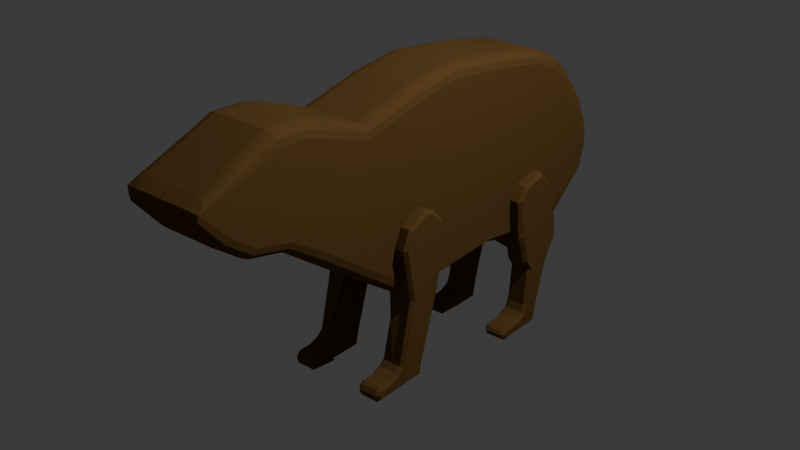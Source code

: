 # Source: hyrax.blend  (saved by Blender 4.0.36; exported with 4.5.12 LTS)
import bpy
from mathutils import Matrix  # noqa: F401  (used for matrix-valued properties, if any)

bpy.ops.wm.read_factory_settings(use_empty=True)
scene = bpy.context.scene
scene.name = 'Scene'

# ---- collections
col_collection = bpy.data.collections.new('Collection'); scene.collection.children.link(col_collection)

# ---- materials (node trees are filled in below, after node groups)
mat_material = bpy.data.materials.new('Material')
mat_material.use_transparent_shadow = False

# ---- material node trees
mat_material.use_nodes = True; mat_material.node_tree.nodes.clear()
_N = mat_material.node_tree.nodes; _L = mat_material.node_tree.links
n0 = _N.new('ShaderNodeOutputMaterial'); n0.name = 'Material Output'; n0.location = (604, 430)
n1 = _N.new('ShaderNodeBsdfPrincipled'); n1.name = 'Principled BSDF'; n1.location = (192, 541)
n1.inputs[0].default_value = (0.1552, 0.08422, 0.02764, 1.0)
n1.inputs[2].default_value = 0.5773
n1.inputs[3].default_value = 3.2
n1.inputs[13].default_value = 0.0
n1.inputs[14].default_value = (1.0, 0.498, 0.1026, 1.0)
n1.inputs[15].default_value = 0.08182
n1.inputs[22].default_value = (1.0, 0.8398, 0.2689, 1.0)
_L.new(n1.outputs[0], n0.inputs[0])
n0.is_active_output = True

# ---- world
world_world = bpy.data.worlds.new('World'); scene.world = world_world
world_world.use_nodes = True; world_world.node_tree.nodes.clear()
_N = world_world.node_tree.nodes; _L = world_world.node_tree.links
n0 = _N.new('ShaderNodeOutputWorld'); n0.name = 'World Output'; n0.location = (300, 300)
n1 = _N.new('ShaderNodeBackground'); n1.name = 'Background'; n1.location = (10, 300)
n1.inputs[0].default_value = (0.05088, 0.05088, 0.05088, 1.0)
_L.new(n1.outputs[0], n0.inputs[0])
n0.is_active_output = True
world_world.color = (0.05088, 0.05088, 0.05088)
world_world.use_sun_shadow = False
world_world.sun_shadow_jitter_overblur = 0.0

# ---- lights
light_light = bpy.data.lights.new('Light', 'POINT')
light_light.transmission_factor = 0.0
light_light.use_soft_falloff = False
light_light.energy = 1000.0
light_light.shadow_soft_size = 0.1
light_light.shadow_maximum_resolution = 0.006
light_light.use_absolute_resolution = True

# ---- meshes
me_plane = bpy.data.meshes.new('Plane')
me_plane.from_pydata([(-1.596, -0.9957, 4.5e-08), (1.069, -0.4742, -5.191e-09), (-1.83, 0.9852, 6.263e-08), (1.072, 1.212, -5.455e-09), (-1.585, 2.133, 4.415e-08), (-1.108, 2.798, 8.157e-09), (0.0, 3.393, 0.0), (-0.5, 3.201, 0.0), (0.3532, 3.404, 1.109e-08), (0.6929, 3.265, 4.308e-09), (-1.899, 0.416, 6.784e-08), (-1.834, -1.513, 6.294e-08), (-0.02245, -1.711, 7.719e-08), (-1.963, -1.824, 7.273e-08), (-0.433, -2.175, 1.082e-07), (-1.866, -2.494, 6.539e-08), (-0.5735, -2.652, 1.188e-07), (-1.985, -2.258, 7.436e-08), (-1.261, -3.259, 1.971e-08), (-0.5735, -2.652, 1.188e-07), (-1.261, -3.259, 1.971e-08), (1.084, 0.5762, -6.355e-09), (-1.457, -3.244, -0.005958), (-1.368, 2.542, 2.779e-08), (-1.726, 1.544, 5.477e-08), (-1.812, -0.2075, 6.131e-08), (1.261, 1.663, -1.971e-08), (1.211, 2.451, -1.591e-08), (1.486, 2.475, -3.667e-08), (1.252, 2.753, -1.903e-08), (0.4474, 1.159, 8.887e-09), (-1.553, -3.098, 0.001069), (0.6617, 2.377, -2.164e-08), (0.5422, 1.597, -2.678e-08), (0.2377, 2.076, 3.292e-09), (0.4713, 2.263, -1.081e-08), (0.3336, 1.724, -7.488e-09), (1.088, 0.001769, -6.639e-09), (0.255, -0.6, -1.925e-08), (0.09853, 0.07178, 3.031e-08), (-0.1724, -0.2304, 3.189e-08), (-0.01443, -0.5035, 1.053e-08), (-0.1039, -0.0828, 3.615e-08), (0.5232, -1.093, 3.6e-08), (0.6619, -0.5371, -1.222e-08), (0.5871, 0.07244, 1.23e-08), (0.854, 1.63, -1.965e-08), (0.9362, 2.414, -1.878e-08), (-0.8762, -2.99, 6.615e-08), (-1.596, -0.9957, 0.4018), (-1.83, 0.9852, 0.4018), (1.072, 1.212, 0.4018), (-1.585, 2.133, 0.4018), (-1.108, 2.798, 0.4018), (3.033e-08, 3.393, 0.4018), (-0.5, 3.201, 0.4018), (0.3532, 3.404, 0.4018), (0.6929, 3.265, 0.4018), (-1.899, 0.416, 0.4018), (-1.834, -1.513, 0.4018), (-0.02245, -1.711, 0.4018), (-1.963, -1.824, 0.4001), (-0.433, -2.175, 0.4018), (-1.866, -2.494, 0.4018), (-1.985, -2.258, 0.4018), (-0.5735, -2.652, 0.4018), (-1.261, -3.259, 0.4018), (1.084, 0.5762, 0.4018), (-1.457, -3.244, 0.3958), (-1.368, 2.542, 0.4018), (-1.726, 1.544, 0.4018), (-1.812, -0.2075, 0.4018), (1.261, 1.663, 0.4018), (2.581, 1.843, 0.4018), (1.252, 2.753, 0.4018), (-1.553, -3.098, 0.4028), (2.122, -0.6901, 0.4018), (2.333, -0.7261, 0.4018), (0.5232, -1.093, 0.4018), (-0.8762, -2.99, 0.4018), (-1.433, -3.227, 0.5819), (1.211, 2.449, 0.5879), (1.82, 1.891, 0.5879), (1.877, 2.283, 0.5879), (1.448, 1.749, 0.5879), (2.607, 2.117, 0.5879), (1.673, 2.356, 0.5905), (1.638, 1.786, 0.5879), (2.83, 1.833, 0.5879), (2.833, 2.081, 0.5879), (2.614, 1.424, 0.5965), (2.812, 1.417, 0.5981), (2.823, 1.692, 0.5879), (2.598, 1.708, 0.5879), (2.426, 1.846, 0.5879), (2.43, 2.15, 0.5879), (2.541, 1.805, 0.5879), (0.4477, 1.157, 0.5879), (0.662, 2.375, 0.5879), (0.5425, 1.596, 0.5879), (0.2379, 2.075, 0.5879), (0.4716, 2.261, 0.5879), (0.3339, 1.722, 0.5879), (0.2553, -0.6015, 0.5879), (0.09882, 0.07024, 0.5879), (-0.1721, -0.2319, 0.5879), (-0.01414, -0.505, 0.5879), (-0.1036, -0.08434, 0.5879), (2.333, -0.7277, 0.5879), (2.342, -0.3046, 0.5848), (2.117, -1.011, 0.5879), (2.328, -1.047, 0.5879), (2.12, -0.8514, 0.5879), (1.994, -0.6607, 0.5879), (2.072, -0.73, 0.5879), (2.208, -1.089, 0.5879), (2.288, -1.073, 0.5879), (2.144, -1.053, 0.5879), (2.691, 1.343, 0.5973), (2.642, 1.37, 0.5969), (2.762, 1.361, 0.5977), (0.6622, -0.5386, 0.5879), (0.5874, 0.07091, 0.5879), (0.8543, 1.629, 0.5879), (0.9365, 2.412, 0.5879), (2.131, -0.2678, 0.5817), (1.088, 0.001769, 0.5817), (2.574, 1.845, 0.7678), (2.122, -0.6917, 0.7678), (2.342, -0.305, 0.7244), (2.298, -0.342, 0.7678), (2.13, -0.3134, 0.7678), (2.131, -0.269, 0.7244), (1.091, -0.0001768, 0.7244), (1.086, -0.04355, 0.7678), (0.6555, -0.4958, 0.7678), (0.6622, -0.5386, 0.7244), (1.069, -0.4757, 0.7244), (1.071, -0.4317, 0.7678), (0.01542, -0.4696, 0.7678), (-0.01414, -0.505, 0.7244), (0.2553, -0.6015, 0.7244), (0.2595, -0.557, 0.7678), (0.5825, 0.02758, 0.7678), (0.5874, 0.07091, 0.7244), (0.09882, 0.07024, 0.7244), (0.1135, 0.02694, 0.7678), (-0.0688, -0.1123, 0.7678), (-0.1036, -0.08434, 0.7244), (-0.1721, -0.2319, 0.7244), (-0.1233, -0.2298, 0.7678), (1.994, -0.6607, 0.7244), (2.014, -0.6203, 0.7678), (2.29, -0.7203, 0.7678), (2.333, -0.7277, 0.7244), (2.271, -1.032, 0.7678), (2.288, -1.073, 0.7244), (2.285, -1.023, 0.7678), (2.328, -1.047, 0.7244), (2.163, -0.8436, 0.7678), (2.12, -0.8514, 0.7244), (2.161, -0.9986, 0.7678), (2.117, -1.011, 0.7244), (2.109, -0.7045, 0.7678), (2.072, -0.73, 0.7244), (2.175, -1.021, 0.7678), (2.144, -1.053, 0.7244), (2.208, -1.089, 0.7244), (2.215, -1.044, 0.7678), (1.088, 0.001769, 0.4505), (1.084, -0.0472, 0.4018), (1.088, 0.001769, 0.353), (1.088, 0.0505, 0.4018), (1.088, 0.001366, 0.4505), (2.131, -0.2678, 0.4505), (2.13, -0.3175, 0.4018), (2.292, -0.3452, 0.4018), (2.342, -0.304, 0.4505), (2.166, -0.9955, 0.4018), (2.117, -1.01, 0.4505), (2.279, -1.019, 0.4018), (2.33, -1.047, 0.4582), (2.12, -0.8503, 0.4505), (2.168, -0.8424, 0.4018), (2.072, -0.7289, 0.4505), (2.112, -0.6979, 0.4018), (2.216, -1.036, 0.4018), (2.208, -1.088, 0.4505), (2.269, -1.025, 0.4018), (2.288, -1.072, 0.4505), (2.144, -1.052, 0.4505), (2.179, -1.015, 0.4018), (2.333, -0.7265, 0.4505), (2.284, -0.7178, 0.4018), (1.056, -0.4183, 0.4018), (1.056, -0.4695, 0.4505), (1.02, -0.5045, 0.4018), (1.054, -0.4681, 0.3531), (2.021, -0.6181, 0.403), (1.994, -0.6599, 0.4518), (1.877, 2.283, 0.7191), (1.87, 2.235, 0.7678), (1.82, 1.891, 0.7194), (1.828, 1.944, 0.7678), (1.451, 1.799, 0.7678), (1.448, 1.749, 0.7197), (1.169, 1.713, 0.7678), (1.164, 1.648, 0.7292), (1.67, 2.306, 0.7702), (1.673, 2.356, 0.7218), (1.641, 1.837, 0.768), (1.638, 1.786, 0.7196), (1.208, 2.399, 0.7678), (1.208, 2.46, 0.73), (1.486, 2.474, 0.7191), (1.483, 2.424, 0.7678), (2.607, 2.117, 0.7191), (2.602, 2.067, 0.7678), (2.419, 1.9, 0.7678), (2.426, 1.846, 0.7194), (2.429, 2.1, 0.7678), (2.43, 2.15, 0.7191), (2.784, 2.039, 0.7678), (2.833, 2.081, 0.7191), (2.83, 1.833, 0.7191), (2.781, 1.834, 0.7678), (2.678, 1.405, 0.7769), (2.642, 1.37, 0.7283), (2.614, 1.424, 0.7279), (2.666, 1.428, 0.7736), (2.775, 1.695, 0.7678), (2.823, 1.692, 0.7191), (2.812, 1.417, 0.7294), (2.764, 1.437, 0.7747), (2.598, 1.708, 0.7193), (2.651, 1.704, 0.7678), (2.541, 1.805, 0.7193), (0.8543, 1.629, 0.719), (0.8596, 1.68, 0.7678), (0.5504, 1.647, 0.7678), (0.5425, 1.596, 0.719), (0.3759, 1.753, 0.7678), (0.3339, 1.722, 0.7189), (0.54, 2.253, 0.7678), (0.4716, 2.261, 0.7188), (0.2379, 2.075, 0.7189), (0.2933, 2.057, 0.7678), (0.6538, 2.322, 0.7678), (0.662, 2.375, 0.7188), (0.931, 2.36, 0.7678), (0.9365, 2.412, 0.7186), (2.736, 1.405, 0.7776), (2.762, 1.361, 0.729), (2.697, 1.395, 0.7771), (2.691, 1.343, 0.7286), (1.827, 1.945, 0.4018), (1.819, 1.892, 0.4498), (1.87, 2.236, 0.4018), (1.877, 2.284, 0.4498), (1.448, 1.75, 0.4498), (1.45, 1.8, 0.4018), (1.428, 1.741, 0.3591), (1.404, 1.73, 0.4018), (1.473, 2.466, 0.4373), (2.602, 2.069, 0.4018), (2.606, 2.118, 0.4498), (1.673, 2.357, 0.4524), (1.669, 2.307, 0.4042), (1.637, 1.787, 0.4498), (1.64, 1.838, 0.402), (2.782, 1.836, 0.4018), (2.83, 1.834, 0.4498), (2.833, 2.082, 0.4498), (2.785, 2.04, 0.4018), (2.668, 1.424, 0.4077), (2.614, 1.425, 0.4584), (2.764, 1.438, 0.4088), (2.811, 1.419, 0.46), (2.823, 1.693, 0.4498), (2.775, 1.697, 0.4018), (2.653, 1.706, 0.4018), (2.598, 1.709, 0.4498), (2.426, 1.847, 0.4498), (2.395, 1.903, 0.4018), (2.43, 2.152, 0.4498), (2.429, 2.102, 0.4018), (2.541, 1.807, 0.4498), (2.576, 1.838, 0.4018), (2.697, 1.396, 0.4111), (2.691, 1.344, 0.4592), (2.677, 1.407, 0.4109), (2.641, 1.371, 0.4588), (2.736, 1.406, 0.4116), (2.762, 1.362, 0.4596), (1.072, 1.211, 0.5097), (0.9935, 1.204, 0.5879), (1.005, 0.5704, 0.5879), (1.084, 0.5753, 0.5097), (1.087, 1.653, 0.5879), (1.202, 1.662, 0.5179), (1.241, 1.685, 0.5879), (1.165, 1.654, 0.6656), (1.088, 0.0008771, 0.5097), (1.009, 0.01139, 0.5879), (1.09, -1.767e-06, 0.666), (-1.414, -0.9692, 0.5817), (-1.596, -0.9957, 0.4018), (-1.504, -0.9774, 0.5629), (-1.571, -0.9912, 0.4948), (-1.639, 0.9982, 0.5879), (-1.83, 0.9852, 0.4008), (-1.734, 0.9911, 0.5628), (-1.804, 0.9864, 0.4943), (-1.408, 2.065, 0.5879), (-1.585, 2.133, 0.4008), (-1.496, 2.099, 0.5628), (-1.561, 2.124, 0.4943), (-1.108, 2.798, 0.4008), (-0.9894, 2.651, 0.5879), (-1.092, 2.778, 0.4943), (-1.049, 2.724, 0.5628), (-1.463e-06, 3.393, 0.4008), (0.03773, 3.205, 0.5879), (0.005162, 3.367, 0.4943), (0.01897, 3.299, 0.5628), (-0.4135, 3.032, 0.5879), (-0.5, 3.201, 0.4008), (-0.4566, 3.116, 0.5628), (-0.4883, 3.178, 0.4943), (0.2627, 3.212, 0.5879), (0.3532, 3.404, 0.4008), (0.308, 3.308, 0.5628), (0.3412, 3.378, 0.4943), (0.6853, 3.039, 0.5879), (0.6886, 3.152, 0.5884), (0.6898, 3.235, 0.5563), (-1.899, 0.416, 0.4008), (-1.709, 0.4247, 0.5879), (-1.873, 0.4166, 0.4943), (-1.804, 0.4198, 0.5628), (-1.216, 2.428, 0.5879), (-1.368, 2.542, 0.4008), (-1.292, 2.484, 0.5628), (-1.348, 2.526, 0.4943), (-1.554, 1.453, 0.5879), (-1.726, 1.544, 0.4008), (-1.64, 1.498, 0.5628), (-1.702, 1.531, 0.4943), (-1.812, -0.2075, 0.4008), (-1.625, -0.1817, 0.5879), (-1.787, -0.2046, 0.4943), (-1.718, -0.1952, 0.5628), (1.27, 2.455, 0.5879), (1.379, 2.459, 0.5782), (1.475, 2.453, 0.563), (1.22, 2.515, 0.5879), (1.251, 2.719, 0.5234), (1.236, 2.633, 0.5647), (-1.661, -1.59, 0.5883), (-1.821, -1.517, 0.5229), (-1.747, -1.544, 0.5611), (-1.777, -1.868, 0.5879), (-1.938, -1.83, 0.494), (-1.87, -1.846, 0.5627), (-1.699, -2.41, 0.5878), (-1.782, -2.452, 0.5627), (-1.844, -2.483, 0.494), (-1.795, -2.219, 0.5879), (-1.89, -2.239, 0.5627), (-1.959, -2.253, 0.494), (-1.49, -3.152, 0.5637), (-1.536, -3.113, 0.4958), (-1.414, -0.9692, 0.5817), (-1.596, -0.9957, 0.4018), (-0.5886, -2.141, 0.5879), (-0.5107, -2.158, 0.5665), (-0.4537, -2.171, 0.508), (-0.7161, -2.574, 0.5879), (-0.6447, -2.613, 0.5665), (-0.5924, -2.642, 0.508), (-1.283, -3.252, 0.5081), (-1.344, -3.232, 0.5667), (-0.9825, -2.871, 0.5879), (-0.9292, -2.931, 0.5665), (-0.8903, -2.974, 0.508), (0.7936, -0.5183, 0.5879), (1.244, -0.5107, 0.5879), (1.069, -0.4757, 0.7244), (0.9296, -0.4962, 0.5695), (1.026, -0.4783, 0.5192), (-0.2455, -1.696, 0.5879), (-0.05252, -1.71, 0.4986), (-0.1339, -1.704, 0.564), (0.3895, -0.9762, 0.587), (0.5054, -1.078, 0.4985), (0.4564, -1.035, 0.5635), (-0.5886, -2.141, 0.5879)], [(16, 14), (18, 20), (19, 16), (192, 77)], [(38, 41, 40, 42, 39, 45, 37, 1, 44), (3, 30, 33, 46, 26), (1, 43, 0, 38, 44), (12, 14, 13, 11), (13, 14, 19, 48, 20, 22, 31, 15, 17), (29, 27, 28), (0, 25, 39, 42, 40, 41, 38), (30, 2, 24, 4, 23, 5, 7, 6, 8, 9, 32, 35, 34, 36, 33), (33, 36, 34, 35, 32, 47, 27, 26, 46), (9, 32, 47, 27, 29), (11, 12, 43, 0), (21, 37, 45, 39, 25, 10), (21, 10, 2, 30, 3), (52, 70, 345, 314), (72, 262, 261, 26), (295, 298, 123, 99, 97), (55, 53, 317, 326), (104, 107, 148, 145), (75, 68, 80, 370, 371), (291, 275, 90, 119), (290, 288, 292, 276, 279, 280, 274), (296, 337, 349, 104, 122, 303), (277, 293, 120, 91), (358, 372, 305, 393, 390), (68, 66, 380, 381, 80), (278, 277, 91, 92), (287, 280, 73), (284, 265, 85, 95), (289, 291, 119, 118), (270, 73, 280, 279), (181, 77, 108, 111), (9, 29, 74, 57), (174, 169, 126, 125), (19, 14, 62, 65), (43, 1, 197, 196, 78), (11, 0, 49, 59), (14, 12, 60, 62), (11, 13, 61, 59), (179, 190, 117, 110), (17, 15, 63, 64), (13, 17, 64, 61), (20, 48, 79, 66), (43, 12, 60, 78), (10, 25, 71, 58), (31, 22, 68, 75), (21, 3, 51, 67), (15, 31, 75, 63), (22, 20, 66, 68), (2, 10, 58, 50), (23, 4, 52, 69), (24, 2, 50, 70), (4, 24, 70, 52), (48, 19, 65, 79), (25, 0, 49, 71), (7, 5, 53, 55), (5, 23, 69, 53), (8, 6, 54, 56), (3, 26, 72, 51), (6, 7, 55, 54), (9, 8, 56, 57), (93, 96, 236, 234), (97, 99, 102, 100, 101, 98, 333, 329, 322, 325, 318, 340, 313, 344, 309), (50, 58, 336, 310), (390, 358, 361, 374, 396), (105, 106, 140, 149), (218, 220, 217, 127), (115, 116, 156, 167), (90, 93, 234, 228), (1, 37, 171, 170, 194, 197), (88, 92, 231, 224), (110, 117, 166, 162), (99, 123, 237, 240), (214, 354, 86, 209), (120, 118, 254, 252), (114, 112, 160, 164), (117, 115, 167, 166), (70, 50, 310, 345), (58, 71, 348, 336), (388, 395, 394, 389), (259, 262, 72, 299, 300, 84), (173, 172, 67, 297, 302), (305, 103, 106, 105, 107, 104, 349), (296, 295, 97, 309, 337), (204, 206, 212, 215), (287, 73, 283), (184, 182, 112, 114), (286, 282, 94, 96), (69, 52, 314, 341), (188, 186, 191, 178, 183, 76, 193, 180), (67, 51, 294, 297), (53, 69, 341, 317), (181, 192, 108, 111), (269, 267, 263, 260), (56, 54, 321, 330), (293, 289, 118, 120), (258, 284, 95, 83), (54, 55, 326, 321), (28, 26, 261, 260, 263), (57, 56, 330), (125, 109, 177, 174), (76, 183, 185), (333, 355, 81, 124, 98), (199, 184, 114, 113), (264, 285, 283, 73), (267, 269, 255, 257), (281, 286, 96, 93), (270, 273, 264, 73), (37, 21, 67, 172, 171), (29, 28, 263, 74), (71, 49, 306, 348), (187, 189, 116, 115), (282, 256, 82, 94), (385, 121, 103, 305, 393), (361, 367, 364, 80, 382, 377, 374), (134, 138, 152, 128, 131), (169, 173, 302, 304, 133, 126), (86, 83, 200, 209), (241, 239, 247, 243, 246), (95, 85, 216, 221), (304, 303, 122, 144, 133), (85, 89, 223, 216), (118, 119, 227, 254), (119, 90, 228, 227), (83, 95, 221, 200), (89, 88, 224, 223), (175, 76, 198, 194, 170), (125, 126, 133, 132), (111, 108, 154, 158), (113, 114, 164, 151), (300, 301, 207, 205, 84), (108, 109, 129, 154), (212, 249, 238, 206), (239, 238, 249, 247), (235, 230, 233, 251, 253, 226, 229), (177, 109, 108, 192), (128, 152, 163, 159), (94, 82, 202, 219), (106, 103, 141, 140), (91, 120, 252, 232), (122, 104, 145, 144), (204, 215, 208, 210), (112, 110, 162, 160), (107, 105, 149, 148), (195, 199, 113, 386, 196), (81, 124, 250, 213), (153, 128, 159, 161, 165, 168, 155, 157), (127, 225, 230, 235), (103, 121, 136, 141), (92, 91, 232, 231), (109, 125, 132, 129), (100, 102, 242, 245), (142, 135, 138, 134, 143, 146, 147, 150, 139), (127, 217, 222, 225), (82, 87, 211, 202), (98, 101, 244, 248), (131, 128, 153, 130), (96, 94, 219, 236), (124, 98, 248, 250), (210, 208, 201, 203), (101, 100, 245, 244), (116, 111, 158, 156), (185, 198, 76), (76, 175, 176, 193), (387, 386, 113, 151, 137), (190, 187, 115, 117), (271, 278, 92, 88), (275, 281, 93, 90), (272, 271, 88, 89), (265, 272, 89, 85), (256, 268, 87, 82), (266, 258, 83, 86), (268, 259, 84, 87), (28, 27, 26), (355, 352, 81), (123, 298, 301, 207, 237), (136, 137, 138, 135), (140, 141, 142, 139), (144, 145, 146, 143), (148, 149, 150, 147), (149, 140, 139, 150), (145, 148, 147, 146), (132, 133, 134, 131), (154, 129, 130, 153), (129, 132, 131, 130), (156, 158, 157, 155), (160, 162, 161, 159), (158, 154, 153, 157), (137, 151, 152, 138), (164, 160, 159, 163), (151, 164, 163, 152), (166, 167, 168, 165), (167, 156, 155, 168), (162, 166, 165, 161), (141, 136, 135, 142), (133, 144, 143, 134), (182, 179, 110, 112), (169, 170, 171, 172, 173), (194, 195, 196, 197), (175, 170, 169, 174), (183, 178, 179, 182), (185, 183, 182, 184), (191, 186, 187, 190), (186, 188, 189, 187), (178, 191, 190, 179), (177, 192, 193, 176), (176, 175, 174, 177), (199, 195, 194, 198), (198, 185, 184, 199), (180, 193, 192, 181), (214, 213, 81, 352, 353, 354), (189, 188, 180, 181), (116, 189, 181, 111), (87, 84, 205, 211), (102, 99, 240, 242), (205, 207, 206, 204), (209, 200, 201, 208), (211, 205, 204, 210), (213, 214, 215, 212), (219, 202, 203, 218), (221, 216, 217, 220), (214, 209, 208, 215), (202, 211, 210, 203), (223, 224, 225, 222), (216, 223, 222, 217), (227, 228, 229, 226), (231, 232, 233, 230), (224, 231, 230, 225), (228, 234, 235, 229), (200, 221, 220, 201), (236, 219, 218, 127), (234, 236, 127, 235), (238, 239, 240, 237), (242, 240, 239, 241), (244, 245, 246, 243), (248, 244, 243, 247), (245, 242, 241, 246), (250, 248, 247, 249), (252, 254, 253, 251), (254, 227, 226, 253), (232, 252, 251, 233), (206, 238, 237, 207), (213, 212, 249, 250), (203, 201, 220, 218), (259, 260, 261, 262), (267, 257, 258, 266), (269, 260, 259, 268), (283, 255, 256, 282), (285, 264, 265, 284), (263, 267, 266), (255, 269, 268, 256), (273, 270, 271, 272), (264, 273, 272, 265), (290, 274, 275, 291), (279, 276, 277, 278), (270, 279, 278, 271), (274, 280, 281, 275), (257, 285, 284, 258), (287, 283, 282, 286), (280, 287, 286, 281), (292, 288, 289, 293), (288, 290, 291, 289), (276, 292, 293, 277), (283, 285, 257, 255), (298, 299, 300, 301), (302, 303, 304), (295, 296, 297, 294), (296, 303, 302, 297), (294, 299, 298, 295), (51, 72, 299, 294), (310, 336, 338, 312), (312, 338, 339, 311), (311, 339, 337, 309), (344, 313, 315, 346), (346, 315, 316, 347), (347, 316, 314, 345), (326, 317, 319, 328), (328, 319, 320, 327), (327, 320, 318, 325), (340, 318, 320, 342), (342, 320, 319, 343), (343, 319, 317, 341), (330, 321, 323, 332), (332, 323, 324, 331), (331, 324, 322, 329), (321, 326, 328, 323), (323, 328, 327, 324), (324, 327, 325, 322), (57, 330, 332, 335), (335, 332, 331, 334), (334, 331, 329, 333), (333, 355, 357, 334), (336, 348, 350, 338), (338, 350, 351, 339), (339, 351, 349, 337), (313, 340, 342, 315), (315, 342, 343, 316), (316, 343, 341, 314), (309, 344, 346, 311), (311, 346, 347, 312), (312, 347, 345, 310), (305, 349, 351, 307), (307, 351, 350, 308), (308, 350, 348, 306), (352, 355, 357, 353), (353, 357, 356, 354), (354, 356, 74, 263), (334, 357, 356, 335), (335, 356, 74, 57), (266, 86, 354, 263), (64, 63, 366, 369), (369, 366, 365, 368), (368, 365, 364, 367), (61, 64, 369, 362), (362, 369, 368, 363), (363, 368, 367, 361), (63, 75, 371, 366), (366, 371, 370, 365), (365, 370, 80, 364), (372, 358, 360, 307), (307, 360, 359, 308), (308, 359, 59, 373), (59, 49, 306, 373), (61, 362, 359, 59), (360, 363, 362, 359), (358, 361, 363, 360), (382, 80, 381, 383), (383, 381, 380, 384), (384, 380, 66, 79), (374, 377, 378, 375), (375, 378, 379, 376), (376, 379, 65, 62), (377, 382, 383, 378), (378, 383, 384, 379), (379, 384, 79, 65), (385, 388, 389, 196, 386, 387), (390, 393, 395, 392), (392, 395, 394, 391), (391, 394, 78, 60), (121, 385, 387, 137, 136), (78, 196, 389, 394), (385, 393, 395, 388), (396, 390, 392, 375), (375, 376, 391, 392), (60, 391, 376, 62)])
_uv = me_plane.uv_layers.new(name='UVMap')
_uv.uv.foreach_set('vector', [0.5, 0.0, 0.4375, 0.0, 0.375, 0.0, 0.3125, 0.0, 0.25, 0.0, 0.125, 0.0, 0.0, 0.0, 1.0, 0.0, 0.75, 0.0, 1.0, 1.0, 0.5, 1.0, 0.0, 0.0, 0.0, 0.0, 0.0, 0.0, 1.0, 0.0, 0.0, 0.0, 0.0, 0.0, 0.5, 0.0, 0.75, 0.0, 1.0, 0.0, 1.0, 0.0, 0.0, 0.0, 0.0, 0.0, 0.0, 0.0, 1.0, 0.0, 0.0, 0.0, 0.0, 0.0, 0.0, 0.0, 0.0, 0.0, 0.0, 0.0, 0.0, 0.0, 0.0, 0.0, 1.0, 1.0, 1.0, 1.0, 1.0, 1.0, 0.0, 0.0, 0.0, 0.0, 0.25, 0.0, 0.3125, 0.0, 0.375, 0.0, 0.4375, 0.0, 0.5, 0.0, 0.0, 0.0, 0.0, 0.0, 0.0, 0.0, 0.0, 0.0, 0.0, 0.0, 0.0, 0.0, 0.0, 0.0, 0.0, 0.0, 0.0, 0.0, 0.0, 0.0, 0.0, 0.0, 0.0, 0.0, 0.0, 0.0, 0.0, 0.0, 0.0, 0.0, 0.0, 0.0, 0.0, 0.0, 0.0, 0.0, 0.0, 0.0, 0.0, 0.0, 0.5, 0.5, 1.0, 1.0, 1.0, 1.0, 0.5, 0.5, 0.0, 0.0, 0.0, 0.0, 0.5, 0.5, 1.0, 1.0, 1.0, 1.0, 0.0, 0.0, 0.0, 0.0, 0.0, 0.0, 0.0, 0.0, 0.0, 0.0, 0.0, 0.0, 0.125, 0.0, 0.25, 0.0, 0.0, 0.0, 0.0, 0.0, 0.0, 0.0, 0.0, 0.0, 0.0, 0.0, 0.0, 0.0, 1.0, 1.0, 0.0, 0.0, 0.0, 0.0, 0.0, 0.0, 0.0, 0.0, 0.0, 0.0, 0.767, 0.767, 0.8937, 0.8937, 0.0, 0.0, 0.9367, 1.0, 0.0, 0.0, 0.0, 0.0, 0.0, 0.0, 0.5, 1.0, 0.0, 0.0, 0.0, 0.0, 0.0, 0.0, 0.0, 0.0, 0.25, 0.0, 0.3125, 0.0, 0.3125, 0.0, 0.25, 0.0, 0.0, 0.0, 0.0, 0.0, 0.0, 0.0, 2.559e-05, 0.0, 0.0, 0.0, 1.0, 1.0, 1.0, 1.0, 1.0, 1.0, 1.0, 1.0, 1.0, 1.0, 1.0, 1.0, 1.0, 1.0, 1.0, 1.0, 1.0, 1.0, 1.0, 1.0, 1.0, 1.0, 0.0, 0.0, 0.0, 0.0, 0.02447, 0.0, 0.25, 0.0, 0.125, 0.0, 0.01974, 0.0, 1.0, 1.0, 1.0, 1.0, 1.0, 1.0, 1.0, 1.0, 0.0, 0.0, 0.0, 0.0, 0.0, 0.0, 0.0, 0.0, 0.0, 0.0, 0.0, 0.0, 0.0, 0.0, 0.0, 0.0, 2.975e-05, 0.0, 0.0, 0.0, 1.0, 1.0, 1.0, 1.0, 1.0, 1.0, 1.0, 1.0, 0.0, 0.0, 1.36, 1.36, 0.0, 0.0, 1.0, 1.0, 1.0, 1.0, 1.0, 1.0, 1.0, 1.0, 1.0, 1.0, 1.0, 1.0, 1.0, 1.0, 1.0, 1.0, 0.807, 0.807, 0.0, 0.0, 1.0, 1.0, 1.0, 1.0, 1.0, 0.0, 1.0, 0.0, 1.0, 0.0, 1.0, 0.0, 0.0, 0.0, 1.0, 1.0, 1.0, 1.0, 0.0, 0.0, 0.0, 0.0, 0.0, 0.0, 0.0, 0.0, 0.0, 0.0, 0.0, 0.0, 1.0, 0.0, 1.0, 0.0, 0.0, 0.0, 0.0, 0.0, 1.0, 0.0, 0.8837, 0.0, 0.8161, 0.0, 0.0, 0.0, 0.0, 0.0, 0.0, 0.0, 0.0, 0.0, 0.0, 0.0, 1.0, 0.0, 1.0, 0.0, 1.0, 0.0, 1.0, 0.0, 0.0, 0.0, 0.0, 0.0, 0.0, 0.0, 0.0, 0.0, 1.0, 0.0, 1.0, 0.0, 1.0, 0.0, 1.0, 0.0, 0.0, 0.0, 0.0, 0.0, 0.0, 0.0, 0.0, 0.0, 0.0, 0.0, 0.0, 0.0, 0.0, 0.0, 0.0, 0.0, 0.0, 0.0, 0.0, 0.0, 0.0, 0.0, 0.0, 0.0, 0.0, 0.0, 0.0, 0.0, 0.0, 0.0, 0.0, 0.0, 0.0, 0.0, 0.0, 0.0, 0.0, 0.0, 0.0, 0.0, 0.0, 0.0, 0.0, 0.0, 0.0, 0.0, 0.0, 0.0, 0.0, 0.0, 1.0, 1.0, 1.0, 1.0, 0.0, 0.0, 0.0, 0.0, 0.0, 0.0, 0.0, 0.0, 0.0, 0.0, 0.0, 0.0, 0.0, 0.0, 0.0, 0.0, 0.0, 0.0, 0.0, 0.0, 0.0, 0.0, 0.0, 0.0, 0.0, 0.0, 0.0, 0.0, 0.0, 0.0, 0.0, 0.0, 0.0, 0.0, 0.0, 0.0, 0.0, 0.0, 0.0, 0.0, 0.0, 0.0, 0.0, 0.0, 0.0, 0.0, 0.0, 0.0, 0.0, 0.0, 0.0, 0.0, 0.0, 0.0, 0.0, 0.0, 0.0, 0.0, 0.0, 0.0, 0.0, 0.0, 0.0, 0.0, 0.0, 0.0, 0.0, 0.0, 0.0, 0.0, 0.0, 0.0, 0.0, 0.0, 0.0, 0.0, 0.0, 0.0, 0.0, 0.0, 0.0, 0.0, 0.0, 0.0, 0.0, 0.0, 0.0, 0.0, 0.0, 0.0, 1.0, 1.0, 0.0, 0.0, 0.0, 0.0, 1.0, 1.0, 0.0, 0.0, 0.0, 0.0, 0.0, 0.0, 0.0, 0.0, 0.0, 0.0, 0.0, 0.0, 0.0, 0.0, 0.0, 0.0, 1.0, 1.0, 1.0, 1.0, 1.0, 1.0, 1.0, 1.0, 0.0, 0.0, 0.0, 0.0, 0.0, 0.0, 0.0, 0.0, 0.0, 0.0, 0.0, 0.0, 0.0, 0.0, 0.0, 0.0, 0.0, 0.0, 0.0, 0.0, 0.0, 0.0, 0.0, 0.0, 0.0, 0.0, 0.0, 0.0, 0.0, 0.0, 0.0, 0.0, 0.0, 0.0, 0.0, 0.0, 0.0, 0.0, 0.8788, 0.0, 0.1108, 0.0, 0.1214, 0.0, 0.8981, 0.0, 0.8981, 0.0, 0.375, 0.0, 0.4375, 0.0, 0.4375, 0.0, 0.375, 0.0, 1.0, 1.0, 1.0, 1.0, 1.0, 1.0, 1.0, 1.0, 1.0, 0.0, 1.0, 0.0, 1.0, 0.0, 1.0, 0.0, 1.0, 1.0, 1.0, 1.0, 1.0, 1.0, 1.0, 1.0, 1.0, 0.0, 0.0, 0.0, 0.0, 0.0, 0.1044, 0.0, 0.8956, 0.0, 1.0, 0.0, 1.0, 1.0, 1.0, 1.0, 1.0, 1.0, 1.0, 1.0, 1.0, 0.0, 1.0, 0.0, 1.0, 0.0, 1.0, 0.0, 0.0, 0.0, 0.0, 0.0, 0.0, 0.0, 0.0, 0.0, 1.0, 1.0, 0.0, 0.0, 1.0, 1.0, 1.0, 1.0, 1.0, 1.0, 1.0, 1.0, 1.0, 1.0, 1.0, 1.0, 1.0, 0.0, 1.0, 0.0, 1.0, 0.0, 1.0, 0.0, 1.0, 0.0, 1.0, 0.0, 1.0, 0.0, 1.0, 0.0, 0.0, 0.0, 0.0, 0.0, 0.0, 0.0, 0.0, 0.0, 0.0, 0.0, 0.0, 0.0, 0.0, 0.0, 0.0, 0.0, 0.9156, 0.0, 0.0, 0.0, 0.0, 0.0, 0.9781, 0.0, 1.0, 1.0, 1.0, 1.0, 1.0, 1.0, 1.0, 1.0, 1.0, 1.0, 1.0, 1.0, 0.0, 0.0, 0.0, 0.0, 0.0, 0.0, 0.0, 0.0, 0.0, 0.0, 0.04963, 0.0, 0.5, 0.0, 0.4375, 0.0, 0.375, 0.0, 0.3125, 0.0, 0.25, 0.0, 0.02447, 0.0, 0.0, 0.0, 0.8734, 0.8734, 0.0, 0.0, 0.0, 0.0, 0.0, 0.0, 1.0, 1.0, 0.06474, 0.06474, 0.9364, 0.9364, 1.0, 1.0, 0.0, 0.0, 0.0, 0.0, 1.582, 1.582, 1.0, 0.0, 1.0, 0.0, 1.0, 0.0, 1.0, 0.0, 1.0, 1.0, 1.0, 1.0, 1.0, 1.0, 1.0, 1.0, 0.0, 0.0, 0.0, 0.0, 0.0, 0.0, 0.0, 0.0, 0.9828, 0.0, 0.9838, 0.0, 0.982, 0.0, 0.9798, 0.0, 0.8335, 0.0, 0.0, 0.0, 0.7694, 0.0, 0.9828, 0.0, 0.0, 0.0, 1.0, 1.0, 1.0, 1.0, 0.0, 0.0, 0.0, 0.0, 0.0, 0.0, 0.0, 0.0, 0.0, 0.0, 0.0, 0.0, 0.0, 0.0, 0.0, 0.0, 0.0, 0.0, 1.0, 1.0, 1.0, 1.0, 1.0, 1.0, 1.0, 1.0, 0.0, 0.0, 0.0, 0.0, 0.0, 0.0, 0.0, 0.0, 1.0, 1.0, 1.0, 1.0, 1.0, 1.0, 1.0, 1.0, 1.0, 1.0, 1.0, 1.0, 1.0, 1.0, 1.0, 1.0, 0.0, 0.0, 0.0, 0.0, 0.0, 0.0, 0.0, 0.0, 1.0, 1.0, 1.0, 1.0, 1.0, 1.0, 1.0, 1.0, 1.0, 1.0, 0.0, 0.0, 0.0, 0.0, 0.0, 0.0, 0.0, 0.0, 0.0, 0.0, 0.0, 0.0, 0.0, 0.0, 0.0, 0.0, 0.0, 0.0, 0.0, 0.0, 0.0, 0.0, 1.0, 1.0, 1.0, 1.0, 0.5, 0.5, 0.0, 0.0, 1.0, 0.0, 1.0, 0.0, 1.0, 0.0, 1.0, 0.0, 0.8217, 0.8217, 1.0, 1.0, 1.121, 1.121, 0.0, 0.0, 1.0, 1.0, 1.0, 1.0, 1.0, 1.0, 1.0, 1.0, 1.0, 1.0, 1.0, 1.0, 1.0, 1.0, 1.0, 1.0, 0.807, 0.807, 0.944, 0.944, 0.8217, 0.8217, 0.0, 0.0, 0.0, 0.0, 0.0, 0.0, 0.0, 0.0, 0.0, 0.0, 0.0, 0.0, 1.0, 1.0, 1.0, 1.0, 1.0, 1.0, 1.0, 1.0, 0.0, 0.0, 0.0, 0.0, 0.0, 0.0, 0.0, 0.0, 1.0, 0.0, 1.0, 0.0, 1.0, 0.0, 1.0, 0.0, 1.0, 1.0, 1.0, 1.0, 1.0, 1.0, 1.0, 1.0, 0.8307, 0.0, 0.75, 0.0, 0.5, 0.0, 0.0, 0.0, 0.1366, 0.0, 0.1214, 0.0, 0.0661, 0.0, 0.07335, 0.0, 0.003803, 0.0, 0.07021, 0.0, 0.2109, 0.0, 0.8981, 0.0, 0.09199, 0.0, 0.9076, 0.0, 0.8928, 0.0, 1.0, 0.0, 0.1042, 0.0, 0.0, 0.0, 0.0, 0.0, 0.0, 0.0, 0.0, 0.0, 0.0, 0.0, 0.0, 0.0, 1.0, 1.0, 1.0, 1.0, 1.0, 1.0, 1.0, 1.0, 0.0, 0.0, 0.0, 0.0, 0.0, 0.0, 0.0, 0.0, 0.0, 0.0, 1.0, 1.0, 1.0, 1.0, 1.0, 1.0, 1.0, 1.0, -0.0004134, 0.0, 0.01974, 0.0, 0.125, 0.0, 0.125, 0.0, -0.000723, 0.0, 1.0, 1.0, 1.0, 1.0, 1.0, 1.0, 1.0, 1.0, 1.0, 1.0, 1.0, 1.0, 1.0, 1.0, 1.0, 1.0, 1.0, 1.0, 1.0, 1.0, 1.0, 1.0, 1.0, 1.0, 1.0, 1.0, 1.0, 1.0, 1.0, 1.0, 1.0, 1.0, 1.0, 1.0, 1.0, 1.0, 1.0, 1.0, 1.0, 1.0, 0.0, 0.0, 0.0, 0.0, 0.01154, 0.0, 0.6879, 0.0, 0.08019, 0.0, 0.0, 0.0, 0.0, 0.0, 0.0, 0.0, 0.0, 0.0, 1.0, 0.0, 1.0, 0.0, 1.0, 0.0, 1.0, 0.0, 1.0, 0.0, 1.0, 0.0, 1.0, 0.0, 1.0, 0.0, 0.2647, 0.2647, 0.0, 0.0, 0.0, 0.0, 1.0, 1.0, 1.0, 1.0, 1.0, 0.0, 0.0, 0.0, -0.0008162, 0.0, 1.0, 0.0, 0.9364, 0.9364, 0.4664, 0.4664, 0.03261, 0.03261, 0.06474, 0.06474, 0.0, 0.0, 0.03261, 0.03261, 0.4664, 0.4664, 0.0, 0.0, 1.0, 1.0, 1.0, 1.0, 1.0, 1.0, 1.0, 1.0, 1.0, 1.0, 1.0, 1.0, 1.0, 1.0, 0.0, 0.0, 0.0, 0.0, 1.0, 0.0, 1.0, 0.0, 1.0, 0.0, 1.0, 0.0, 1.0, 0.0, 1.0, 0.0, 1.0, 1.0, 1.0, 1.0, 1.0, 1.0, 1.0, 1.0, 0.4375, 0.0, 0.5, 0.0, 0.5, 0.0, 0.4375, 0.0, 1.0, 1.0, 1.0, 1.0, 1.0, 1.0, 1.0, 1.0, 0.125, 0.0, 0.25, 0.0, 0.25, 0.0, 0.125, 0.0, 1.0, 1.0, 1.0, 1.0, 1.0, 1.0, 1.0, 1.0, 1.0, 0.0, 1.0, 0.0, 1.0, 0.0, 1.0, 0.0, 0.3125, 0.0, 0.375, 0.0, 0.375, 0.0, 0.3125, 0.0, 1.0, 0.0, 1.0, 0.0, 1.0, 0.0, 1.0, 0.0, 1.0, 0.0, 1.0, 1.0, 0.5, 0.5, 0.5, 0.5, 1.0, 1.0, 1.0, 0.0, 1.0, 0.0, 1.0, 0.0, 1.0, 0.0, 1.0, 0.0, 1.0, 0.0, 1.0, 0.0, 1.0, 0.0, 1.0, 1.0, 1.0, 1.0, 1.0, 1.0, 1.0, 1.0, 0.5, 0.0, 0.75, 0.0, 0.75, 0.0, 0.5, 0.0, 1.0, 1.0, 1.0, 1.0, 1.0, 1.0, 1.0, 1.0, 0.0, 0.0, 0.0, 0.0, 0.0, 0.0, 0.0, 0.0, 0.0, 0.0, 0.0, 0.0, 0.0, 0.0, 0.0, 0.0, 0.4934, 0.0, 0.7045, 0.0, 0.9076, 0.0, 0.09199, 0.0, 0.1644, 0.0, 0.2651, 0.0, 0.3243, 0.0, 0.3708, 0.0, 0.4317, 0.0, 1.0, 1.0, 1.0, 1.0, 1.0, 1.0, 1.0, 1.0, 1.0, 1.0, 1.0, 1.0, 1.0, 1.0, 1.0, 1.0, 0.0, 0.0, 0.0, 0.0, 0.0, 0.0, 0.0, 0.0, 0.1042, 0.0, 1.0, 0.0, 1.0, 0.0, 0.1042, 0.0, 1.0, 1.0, 1.0, 1.0, 1.0, 1.0, 1.0, 1.0, 0.5, 0.5, 0.0, 0.0, 0.0, 0.0, 0.5, 0.5, 1.0, 1.0, 1.0, 1.0, 1.0, 1.0, 1.0, 1.0, 0.0, 0.0, 0.0, 0.0, 0.0, 0.0, 0.0, 0.0, 1.0, 0.0, 1.0, 0.0, 1.0, 0.0, 1.0, 0.0, 0.0, 0.0, 0.0, 0.0, 0.0, 0.0, 0.0, 0.0, 0.0, 0.0, 0.0739, 0.0, 0.7694, 0.0, 1.0, 0.0, 1.0, 0.0, 1.0, 0.0, 1.0, 0.0, 1.0, 0.0, 1.0, 0.0, 1.0, 0.0, 1.0, 0.0, 1.0, 0.0, 1.0, 1.0, 1.0, 1.0, 1.0, 1.0, 1.0, 1.0, 1.0, 1.0, 1.0, 1.0, 1.0, 1.0, 1.0, 1.0, 1.0, 1.0, 1.0, 1.0, 1.0, 1.0, 1.0, 1.0, 1.0, 1.0, 1.0, 1.0, 1.0, 1.0, 1.0, 1.0, 1.0, 1.0, 1.0, 1.0, 1.0, 1.0, 1.0, 1.0, 1.0, 1.0, 1.0, 1.0, 1.0, 1.0, 1.0, 1.0, 1.0, 1.0, 1.0, 1.0, 1.0, 1.0, 1.0, 1.0, 1.0, 1.0, 1.0, 1.0, 1.0, 1.0, 1.0, 1.0, 1.0, 1.0, 1.0, 1.0, 0.0, 0.0, 0.0, 0.0, 0.0, 0.0, 0.0, 0.0, 0.0, 0.0, 0.75, 0.0, 1.0, 0.0, 0.9076, 0.0, 0.7045, 0.0, 0.4375, 0.0, 0.5, 0.0, 0.4934, 0.0, 0.4317, 0.0, 0.125, 0.0, 0.25, 0.0, 0.2651, 0.0, 0.1644, 0.0, 0.3125, 0.0, 0.375, 0.0, 0.3708, 0.0, 0.3243, 0.0, 0.375, 0.0, 0.4375, 0.0, 0.4317, 0.0, 0.3708, 0.0, 0.25, 0.0, 0.3125, 0.0, 0.3243, 0.0, 0.2651, 0.0, 0.0, 0.0, 0.0, 0.0, 0.09199, 0.0, 0.1042, 0.0, 1.0, 0.0, -0.0008162, 0.0, 0.1042, 0.0, 1.0, 0.0, 0.0, 0.0, 0.0, 0.0, 0.1042, 0.0, 0.1042, 0.0, 1.0, 0.0, 1.0, 0.0, 1.0, 0.0, 1.0, 0.0, 1.0, 0.0, 1.0, 0.0, 1.0, 0.0, 1.0, 0.0, 1.0, 0.0, 1.0, 0.0, 1.0, 0.0, 1.0, 0.0, 1.0, 0.0, 1.0, 0.0, 0.8928, 0.0, 0.9076, 0.0, 1.0, 0.0, 1.0, 0.0, 1.0, 0.0, 1.0, 0.0, 1.0, 0.0, 1.0, 0.0, 1.0, 0.0, 1.0, 0.0, 1.0, 0.0, 1.0, 0.0, 1.0, 0.0, 1.0, 0.0, 1.0, 0.0, 1.0, 0.0, 1.0, 0.0, 1.0, 0.0, 1.0, 0.0, 1.0, 0.0, 1.0, 0.0, 1.0, 0.0, 0.5, 0.0, 0.75, 0.0, 0.7045, 0.0, 0.4934, 0.0, -0.000723, 0.0, 0.125, 0.0, 0.1644, 0.0, 0.09199, 0.0, 1.0, 0.0, 1.0, 0.0, 1.0, 0.0, 1.0, 0.0, 0.0, 0.0, 0.1044, 0.0, 0.0, 0.0, 0.0, 0.0, 0.00084, 0.0, 0.8956, 0.0, 1.0, 0.0, 1.0, 0.0, 1.0, 0.0, 0.0, 0.0, 0.08019, 0.0, 0.0, 0.0, 0.0, 0.0, 0.8335, 0.0, 0.9798, 0.0, 1.0, 0.0, 1.0, 0.0, 0.0, 0.0, 0.0, 0.0, 0.0, 0.0, 0.0, 0.0, 0.982, 0.0, 0.9838, 0.0, 1.0, 0.0, 1.0, 0.0, 0.9838, 0.0, 0.9828, 0.0, 1.0, 0.0, 1.0, 0.0, 0.9798, 0.0, 0.982, 0.0, 1.0, 0.0, 1.0, 0.0, 0.0, 0.0, 1.0, 0.0, 0.7694, 0.0, 0.0739, 0.0, 0.0739, 0.0, 0.0, 0.0, 0.0, 0.0, 0.0, 0.0, 0.0, 0.0, 0.7641, 0.0, 0.6879, 0.0, 0.01154, 0.0, 0.0, 0.0, 0.0, 0.0, 0.0, 0.0, 0.0, 0.0, 0.9828, 0.0, 0.7694, 0.0, 1.0, 0.0, 1.0, 0.0, 1.0, 1.0, 1.0, 1.0, 1.0, 1.0, 1.0, 1.0, 0.2489, 0.2489, 0.0, 0.0, 1.0, 0.0, 0.9828, 0.0, 0.9828, 0.0, 1.0, 0.0, 0.0, 0.0, 0.0, 0.0, 0.0, 0.0, 0.0, 0.0, 1.0, 1.0, 1.0, 1.0, 1.0, 1.0, 1.0, 1.0, 0.0, 0.0, 0.0, 0.0, 0.0, 0.0, 0.0, 0.0, 1.0, 1.0, 0.0, 0.0, 0.06474, 0.06474, 1.0, 1.0, 1.0, 1.0, 1.0, 1.0, 1.0, 1.0, 1.0, 1.0, 1.0, 1.0, 1.0, 1.0, 1.0, 1.0, 1.0, 1.0, 1.0, 1.0, 1.0, 1.0, 1.0, 1.0, 0.9364, 0.9364, 1.0, 1.0, 1.0, 1.0, 1.0, 1.0, 1.0, 1.0, 1.0, 1.0, 1.0, 1.0, 1.0, 1.0, 1.0, 1.0, 1.0, 1.0, 1.0, 1.0, 1.0, 1.0, 1.0, 1.0, 1.0, 1.0, 1.0, 1.0, 1.0, 1.0, 1.0, 1.0, 1.0, 1.0, 1.0, 1.0, 1.0, 1.0, 1.0, 1.0, 1.0, 1.0, 1.0, 1.0, 1.0, 1.0, 1.0, 1.0, 1.0, 1.0, 1.0, 1.0, 1.0, 1.0, 1.0, 1.0, 1.0, 1.0, 1.0, 1.0, 1.0, 1.0, 1.0, 1.0, 1.0, 1.0, 1.0, 1.0, 1.0, 1.0, 1.0, 1.0, 1.0, 1.0, 1.0, 1.0, 1.0, 1.0, 1.0, 1.0, 1.0, 1.0, 1.0, 1.0, 1.0, 1.0, 1.0, 1.0, 1.0, 1.0, 1.0, 1.0, 1.0, 1.0, 1.0, 1.0, 1.0, 1.0, 1.0, 1.0, 1.0, 1.0, 1.0, 1.0, 0.03261, 0.03261, 0.0, 0.0, 0.0, 0.0, 0.0, 0.0, 0.0, 0.0, 0.0, 0.0, 0.0, 0.0, 0.0, 0.0, 0.0, 0.0, 0.0, 0.0, 0.0, 0.0, 0.0, 0.0, 0.0, 0.0, 0.0, 0.0, 0.0, 0.0, 0.0, 0.0, 0.0, 0.0, 0.0, 0.0, 0.0, 0.0, 0.0, 0.0, 0.5, 0.5, 0.0, 0.0, 0.0, 0.0, 0.4664, 0.4664, 1.0, 1.0, 1.0, 1.0, 1.0, 1.0, 1.0, 1.0, 1.0, 1.0, 1.0, 1.0, 1.0, 1.0, 1.0, 1.0, 1.0, 1.0, 1.0, 1.0, 1.0, 1.0, 1.0, 1.0, 0.06474, 0.06474, 0.03261, 0.03261, 0.0, 0.0, 0.0, 0.0, 1.0, 1.0, 0.9364, 0.9364, 0.4664, 0.4664, 0.5, 0.5, 1.0, 1.0, 1.0, 1.0, 1.0, 1.0, 1.0, 1.0, 1.0, 1.0, 1.0, 1.0, 1.0, 1.0, 1.0, 1.0, 1.0, 1.0, 1.0, 1.0, 1.0, 1.0, 1.0, 1.0, 1.0, 1.0, 1.0, 1.0, 1.0, 1.0, 1.0, 1.0, 1.0, 1.0, 1.0, 1.0, 1.0, 1.0, 1.0, 1.0, 1.0, 1.0, 0.8217, 0.8217, 1.0, 1.0, 1.0, 1.0, 1.0, 1.0, 1.0, 1.0, 1.0, 1.0, 1.0, 1.0, 1.0, 1.0, 1.0, 1.0, 1.0, 1.0, 0.944, 0.944, 0.807, 0.807, 1.0, 1.0, 1.0, 1.0, 0.8217, 0.8217, 0.944, 0.944, 1.0, 1.0, 1.0, 1.0, 1.0, 1.0, 1.0, 1.0, 1.0, 1.0, 1.0, 1.0, 1.0, 1.0, 1.0, 1.0, 1.0, 1.0, 1.0, 1.0, 0.807, 0.807, 1.0, 1.0, 1.0, 1.0, 1.0, 1.0, 1.0, 1.0, 1.0, 1.0, 1.0, 1.0, 1.0, 1.0, 1.0, 1.0, 1.0, 1.0, 1.0, 1.0, 1.0, 1.0, 0.0, 0.0, 1.582, 1.582, 0.9983, 0.9983, 0.0, 0.0, 1.36, 1.36, 0.0, 0.0, 0.003379, 0.003379, 1.0, 1.0, 1.0, 1.0, 1.0, 1.0, 1.0, 1.0, 1.0, 1.0, 1.0, 1.0, 1.0, 1.0, 1.0, 1.0, 1.0, 1.0, 1.0, 1.0, 1.0, 1.0, 1.0, 1.0, 1.0, 1.0, 1.0, 1.0, 1.0, 1.0, 1.0, 1.0, 1.0, 1.0, 1.0, 1.0, 1.0, 1.0, 1.0, 1.0, 1.0, 1.0, 0.0, 0.0, 0.0, 0.0, -0.0004134, 0.0, 0.8734, 0.8734, 0.0, 0.0, 0.0, 0.0, 1.0, 1.0, 0.0, 0.0, 0.01974, 0.0, 0.0, 0.0, 0.0, 0.0, 1.0, 1.0, 0.0, 0.0, 0.0, 0.0, 0.9367, 1.0, 1.0, 1.0, 0.0, 0.0, 0.0, 0.0, 1.0, 1.0, 0.0, 0.0, 0.0, 0.0, 0.0, 0.0, 0.0, 0.0, 0.0, 0.0, 0.0, 0.0, -3.846e-06, 2.067e-06, -1.918e-06, -1.918e-06, -1.918e-06, -1.918e-06, -3.846e-06, 2.067e-06, 0.0, 0.0, 0.0, 0.0, 0.0, 0.0, 0.0, 0.0, 0.0, 0.0, 0.0, 0.0, 0.0, 0.0, 0.0, 0.0, 0.0, 0.0, 0.0, 0.0, 0.0, 0.0, 0.0, 0.0, 0.0, 0.0, 0.0, 0.0, 0.0, 0.0, 0.0, 0.0, 0.0, 0.0, 0.0, 0.0, 0.0, 0.0, 0.0, 0.0, 0.0, 0.0, 0.0, 0.0, 0.0, 0.0, 0.0, 0.0, 0.0, 0.0, 0.0, 0.0, 0.0, 0.0, 0.0, 0.0, 0.0, 0.0, 0.0, 0.0, 0.0, 0.0, 0.0, 0.0, 0.0, 0.0, 0.0, 0.0, 0.0, 0.0, 0.0, 0.0, 0.0, 0.0, 0.0, 0.0, 0.0, 0.0, 0.0, 0.0, 0.0, 0.0, 0.0, 0.0, 0.0, 0.0, 0.0, 0.0, 0.0, 0.0, 0.0, 0.0, 0.0, 0.0, 0.0, 0.0, 0.0, 0.0, 0.0, 0.0, 0.0, 0.0, 0.0, 0.0, 0.0, 0.0, 0.0, 0.0, 0.0, 0.0, 0.0, 0.0, 0.0, 0.0, 0.0, 0.0, 0.0, 0.0, 0.0, 0.0, 0.0, 0.0, 0.0, 0.0, 0.0, 0.0, 0.0, 0.0, 0.0, 0.0, 0.0, 0.0, 0.0, 0.0, 0.0, 0.0, 0.0, 0.0, 0.0, 0.0, 0.0, 0.0, 0.0, 0.0, 0.0, 0.0, 0.0, 0.0, 0.0, 0.0, 1.0, 1.0, 0.9999, 0.9999, 0.0, 0.0, 0.0, 0.0, 0.0, 0.0, 0.0, 0.0, 0.0, 0.0, 0.0, 0.0, 0.0, 0.0, 0.01222, 0.0, -3.846e-06, 2.067e-06, -3.846e-06, 2.067e-06, 0.01222, 0.0, 0.02447, 0.0, 0.0, 0.0, 0.0, 0.0, 0.0, 0.0, 0.0, 0.0, 0.0, 0.0, 0.0, 0.0, 0.0, 0.0, 0.0, 0.0, 0.0, 0.0, 0.0, 0.0, 0.0, 0.0, 0.0, 0.0, 0.0, 0.0, 0.0, 0.0, 0.0, 0.0, 0.0, 0.0, -1.918e-06, -1.918e-06, -1.918e-06, -1.918e-06, 0.0, 0.0, 0.0, 0.0, 0.0, 0.0, 0.0, 0.0, 0.0, 0.0, 0.0, 0.0, 0.0, 0.0, 0.04963, 0.0, 0.02447, 0.0, 0.01222, 0.0, 0.02481, 0.0, 0.02481, 0.0, 0.01222, 0.0, 0.0, 0.0, 0.0, 0.0, 0.0, 0.0, 0.0, 0.0, 0.0, 0.0, 0.0, 0.0, 1.0, 1.0, 1.0, 1.0, 0.9999, 0.9999, 1.0, 1.0, 1.0, 1.0, 0.9999, 0.9999, 1.012, 1.012, 1.0, 1.0, 1.0, 1.0, 1.012, 1.012, 1.0, 1.0, 1.0, 1.0, 0.0, 0.0, 0.9999, 0.9999, 1.012, 1.012, 0.0, 0.0, 0.0, 0.0, 1.012, 1.012, 1.0, 1.0, -0.008568, -0.008568, 1.0, 1.0, 1.0, 1.0, 1.0, 1.0, 1.0, 1.0, 0.0, 0.0, 0.0, 0.0, 0.0, 0.0, 0.0, 0.0, 0.0, 0.0, 0.0, 0.0, 0.03552, 0.0, 0.02921, 0.0, 0.02921, 0.0, 0.03552, 0.0, 0.07335, 0.0, 0.0661, 0.0, 0.0, 0.0, 0.0, 0.0, 0.0, 0.0, 0.007979, 0.0, 0.007979, 0.0, 0.0, 0.0, 0.02921, 0.0, 0.03035, 0.0, 0.03035, 0.0, 0.02921, 0.0, 0.0661, 0.0, 0.1214, 0.0, 0.0, 0.0, 0.0, 0.0, 0.0, 0.0, 0.0, 0.0, 0.0, 0.0, 0.0, 0.0, 2.559e-05, 0.0, 0.03552, 0.0, 0.03552, 0.0, 2.559e-05, 0.0, 0.0, 0.0, 0.07335, 0.0, 0.0, 0.0, 0.0, 0.0, 0.0, 0.0, 0.0, 0.0, 0.0, 0.0, 0.0, 0.0, 0.0, 0.0, 0.0, 0.0, 0.0, 0.0, 0.0, 0.0, 0.0, 0.0, 0.0, 0.0, 0.0, 0.0, 0.0, 0.0, 0.0, 0.0, 0.0, 0.0, 0.0, 0.0, 0.0, 0.0, 0.0, 0.0, 0.0, 0.0, 0.0, 0.0, 0.03035, 0.0, 0.007979, 0.0, 0.0, 0.0, 0.1108, 0.0, 0.1214, 0.0, 0.03035, 0.0, 0.0, 0.0, 0.07021, 0.0, 0.003803, 0.0, 2.975e-05, 0.0, 0.03513, 0.0, 0.03513, 0.0, 2.975e-05, 0.0, 0.0, 0.0, 0.0, 0.0, 0.0, 0.0, 0.0, 0.0, 0.0, 0.0, 0.0, 0.0, 0.8981, 0.0, 0.2109, 0.0, 0.1202, 0.0, 0.9492, 0.0, 0.9492, 0.0, 0.1202, 0.0, 0.00486, 0.0, 0.9974, 0.0, 0.9974, 0.0, 0.00486, 0.0, 0.0, 0.0, 1.0, 0.0, 0.2109, 0.0, 0.07021, 0.0, 0.03513, 0.0, 0.1202, 0.0, 0.1202, 0.0, 0.03513, 0.0, 0.0, 0.0, 0.00486, 0.0, 0.00486, 0.0, 0.0, 0.0, 0.0, 0.0, 0.0, 0.0, 0.8307, 0.0, 0.9156, 0.0, 0.9781, 0.0, 1.001, 0.0, 1.0, 0.0, 1.0, 0.0, 0.0, 0.0, 0.0, 0.0, 0.0, 0.0, 0.0, 0.0, 0.0, 0.0, 0.0, 0.0, 0.0, 0.0, 0.0, 0.0, 0.0, 0.0, 0.0, 0.0, 0.0, 0.0, 0.0, 0.0, 0.75, 0.0, 0.8307, 0.0, 1.0, 0.0, 1.0, 0.0, 0.75, 0.0, 0.0, 0.0, 1.001, 0.0, 0.9781, 0.0, 0.0, 0.0, 0.8307, 0.0, 0.1366, 0.0, 0.0, 0.0, 0.9156, 0.0, 0.8981, 0.0, 0.8788, 0.0, 0.0, 0.0, 0.0, 0.0, 0.0, 0.0, 0.9974, 0.0, 0.0, 0.0, 0.0, 0.0, 0.0, 0.0, 0.0, 0.0, 0.9974, 0.0, 1.0, 0.0])
me_plane.materials.append(mat_material)
me_plane.update()

# ---- objects
ob_light = bpy.data.objects.new('Light', light_light)
ob_plane = bpy.data.objects.new('Plane', me_plane)
ob_empty = bpy.data.objects.new('Empty', None)

# ---- transforms, parenting, visibility, modifiers, constraints
ob_light.location = (4.076, 1.005, 5.904)
ob_light.rotation_euler = (0.6503, 0.05522, 1.866)
ob_light.lock_rotations_4d = False
ob_light.empty_display_type = 'ARROWS'
ob_light.color = (0.0, 0.0, 0.0, 0.0)
ob_light.lineart.crease_threshold = 0.0
ob_plane.location = (0.0, 0.0, 0.0)
ob_plane.rotation_euler = (-0.0, 1.571, 0.0)
ob_plane.scale = (0.5622, 0.675, 0.5622)
_m = ob_plane.modifiers.new('Mirror', 'MIRROR')
_m.use_axis = (False, False, True)
ob_empty.location = (0.0, 0.0, 0.0)
ob_empty.rotation_euler = (1.571, -0.0, 1.571)
ob_empty.scale = (1.309, 1.309, 1.309)
ob_empty.empty_display_type = 'IMAGE'
ob_empty.empty_display_size = 5.0

# ---- collection membership
col_collection.objects.link(ob_light)
col_collection.objects.link(ob_plane)
col_collection.objects.link(ob_empty)

# ---- scene / render settings (as saved in the file)
scene.frame_start = 1; scene.frame_end = 250; scene.frame_set(184)
scene.render.engine = 'BLENDER_EEVEE_NEXT'
scene.cycles.sampling_pattern = 'TABULATED_SOBOL'
bpy.context.view_layer.update()

# ---- added for rendering (the .blend has no active camera): camera
cam_auto = bpy.data.cameras.new('AutoCamera')
cam_auto.lens = 50.0
cam_auto.sensor_width = 36.0
cam_auto.clip_end = 1000.0
ob_auto_camera = bpy.data.objects.new('AutoCamera', cam_auto)
scene.collection.objects.link(ob_auto_camera)
ob_auto_camera.location = (4.92473, -5.8607, 3.70126)
ob_auto_camera.rotation_euler = (1.09748, -7.21219e-08, 0.694738)
scene.camera = ob_auto_camera
bpy.context.view_layer.update()
